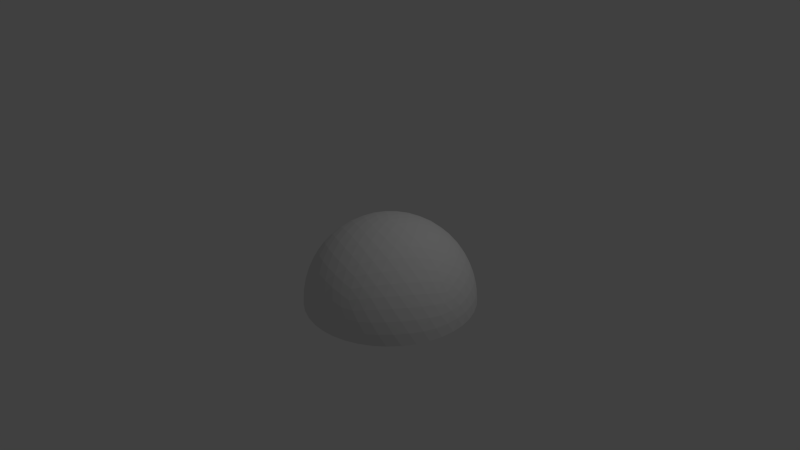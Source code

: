 # Source: Domeblend.blend  (saved by Blender 2.72.0; exported with 4.5.12 LTS)
import bpy
from mathutils import Matrix  # noqa: F401  (used for matrix-valued properties, if any)

bpy.ops.wm.read_factory_settings(use_empty=True)
scene = bpy.context.scene
scene.name = 'Scene'

# ---- collections
col_collection_1 = bpy.data.collections.new('Collection 1'); scene.collection.children.link(col_collection_1)

# ---- world
world_world = bpy.data.worlds.new('World'); scene.world = world_world
world_world.color = (0.05088, 0.05088, 0.05088)
world_world.use_sun_shadow = False
world_world.sun_shadow_jitter_overblur = 0.0
world_world.cycles.sampling_method = 'MANUAL'
world_world.cycles.sample_map_resolution = 256

# ---- cameras
cam_camera = bpy.data.cameras.new('Camera')
cam_camera.clip_end = 100.0
cam_camera.lens = 35.0
cam_camera.sensor_width = 32.0
cam_camera.sensor_height = 18.0
cam_camera.ortho_scale = 7.314
cam_camera.dof.focus_distance = 0.0
cam_camera.dof.aperture_fstop = 128.0

# ---- lights
light_lamp = bpy.data.lights.new('Lamp', 'POINT')
light_lamp.transmission_factor = 0.0
light_lamp.cutoff_distance = 30.0
light_lamp.energy = 100.0
light_lamp.shadow_buffer_clip_start = 1.001
light_lamp.shadow_soft_size = 0.1
light_lamp.shadow_maximum_resolution = 0.006
light_lamp.use_absolute_resolution = True
light_lamp.cycles.use_multiple_importance_sampling = False

# ---- meshes
me_icosphere = bpy.data.meshes.new('Icosphere')
me_icosphere.from_pydata([(0.2764, -0.8506, 0.4472), (-0.7236, -0.5257, 0.4472), (-0.7236, 0.5257, 0.4472), (0.2764, 0.8506, 0.4472), (0.8944, 0.0, 0.4472), (0.0, 0.0, 1.0), (0.9312, -0.07009, 0.3577), (0.9566, -0.1476, 0.2511), (0.9647, -0.229, 0.1299), (0.9511, -0.309, -8.759e-09), (0.9511, 0.309, 8.759e-09), (0.9647, 0.229, 0.1299), (0.9566, 0.1476, 0.2511), (0.9312, 0.07009, 0.3577), (0.2211, -0.9073, 0.3577), (0.1552, -0.9554, 0.2512), (0.08028, -0.9883, 0.1299), (-8.759e-09, -1.0, -8.759e-09), (0.5878, -0.809, 8.759e-09), (0.5159, -0.8467, 0.1299), (0.436, -0.8642, 0.2512), (0.3544, -0.864, 0.3577), (-0.7945, -0.4906, 0.3577), (-0.8607, -0.4429, 0.2512), (-0.9151, -0.3817, 0.1299), (-0.9511, -0.309, -8.759e-09), (-0.5878, -0.809, 8.759e-09), (-0.6458, -0.7523, 0.1299), (-0.6872, -0.6817, 0.2512), (-0.7122, -0.604, 0.3577), (-0.7122, 0.604, 0.3577), (-0.6872, 0.6817, 0.2512), (-0.6458, 0.7523, 0.1299), (-0.5878, 0.809, -8.759e-09), (-0.9511, 0.309, 8.759e-09), (-0.9151, 0.3817, 0.1299), (-0.8607, 0.4429, 0.2512), (-0.7945, 0.4906, 0.3577), (0.3544, 0.864, 0.3577), (0.436, 0.8642, 0.2512), (0.5159, 0.8467, 0.1299), (0.5878, 0.809, -8.759e-09), (8.759e-09, 1.0, 8.759e-09), (0.08028, 0.9883, 0.1299), (0.1552, 0.9554, 0.2512), (0.2211, 0.9073, 0.3577), (0.8716, -0.1134, 0.477), (0.8311, -0.2389, 0.5023), (0.7699, -0.3706, 0.5196), (0.6882, -0.5, 0.5257), (0.5904, -0.6177, 0.5196), (0.484, -0.7166, 0.5023), (0.3772, -0.7939, 0.477), (0.1615, -0.864, 0.477), (0.02964, -0.8642, 0.5023), (-0.1146, -0.8467, 0.5196), (-0.2629, -0.809, 0.5257), (-0.405, -0.7523, 0.5196), (-0.5319, -0.6817, 0.5023), (-0.6385, -0.604, 0.477), (-0.7718, -0.4205, 0.477), (-0.8127, -0.2952, 0.5023), (-0.8407, -0.1527, 0.5196), (-0.8506, 1.752e-08, 0.5257), (-0.8407, 0.1527, 0.5196), (-0.8127, 0.2952, 0.5023), (-0.7718, 0.4205, 0.477), (-0.6385, 0.604, 0.477), (-0.5319, 0.6817, 0.5023), (-0.405, 0.7523, 0.5196), (-0.2629, 0.809, 0.5257), (-0.1146, 0.8467, 0.5196), (0.02964, 0.8642, 0.5023), (0.1615, 0.864, 0.477), (0.3772, 0.7939, 0.477), (0.484, 0.7166, 0.5023), (0.5904, 0.6177, 0.5196), (0.6882, 0.5, 0.5257), (0.7699, 0.3706, 0.5196), (0.8311, 0.2389, 0.5023), (0.8716, 0.1134, 0.477), (0.03685, -0.1134, 0.9929), (0.07761, -0.2389, 0.9679), (0.1204, -0.3706, 0.921), (0.1625, -0.5, 0.8507), (0.2007, -0.6177, 0.7604), (0.2328, -0.7166, 0.6575), (0.2579, -0.7939, 0.5507), (0.8347, 0.0, 0.5507), (0.7534, 0.0, 0.6575), (0.6495, 0.0, 0.7604), (0.5257, 0.0, 0.8507), (0.3897, 0.0, 0.921), (0.2511, 0.0, 0.9679), (0.1192, 0.0, 0.9929), (-0.09647, -0.07009, 0.9929), (-0.2032, -0.1476, 0.9679), (-0.3153, -0.229, 0.921), (-0.4253, -0.309, 0.8507), (-0.5254, -0.3817, 0.7604), (-0.6095, -0.4429, 0.6575), (-0.6753, -0.4906, 0.5507), (-0.09647, 0.07009, 0.9929), (-0.2032, 0.1476, 0.9679), (-0.3153, 0.229, 0.921), (-0.4253, 0.309, 0.8507), (-0.5254, 0.3817, 0.7604), (-0.6095, 0.4429, 0.6575), (-0.6753, 0.4906, 0.5507), (0.03685, 0.1134, 0.9929), (0.07761, 0.2389, 0.9679), (0.1204, 0.3706, 0.921), (0.1625, 0.5, 0.8507), (0.2007, 0.6177, 0.7604), (0.2328, 0.7166, 0.6575), (0.2579, 0.7939, 0.5507), (0.9672, -1.507e-08, 0.2539), (0.988, -0.07819, 0.133), (0.988, 0.07819, 0.133), (0.9871, -0.1604, -4.545e-09), (1.0, -1.567e-08, 4.669e-16), (0.9871, 0.1604, 4.545e-09), (0.2989, -0.9199, 0.2539), (0.2309, -0.9638, 0.133), (0.3797, -0.9155, 0.133), (0.1525, -0.9883, -4.545e-09), (0.309, -0.9511, 1.401e-14), (0.4575, -0.8892, 4.545e-09), (-0.7825, -0.5685, 0.2539), (-0.8453, -0.5175, 0.133), (-0.7534, -0.644, 0.133), (-0.8928, -0.4504, -4.545e-09), (-0.809, -0.5878, 4.016e-14), (-0.7043, -0.7099, 4.545e-09), (-0.7825, 0.5685, 0.2539), (-0.7534, 0.644, 0.133), (-0.8453, 0.5175, 0.133), (-0.7043, 0.7099, -4.545e-09), (-0.809, 0.5878, -3.922e-14), (-0.8928, 0.4504, 4.545e-09), (0.2989, 0.9199, 0.2539), (0.3797, 0.9155, 0.133), (0.2309, 0.9638, 0.133), (0.4575, 0.8892, -4.545e-09), (0.309, 0.9511, -1.307e-14), (0.1525, 0.9883, 4.545e-09), (0.4651, -0.7991, 0.3809), (0.5538, -0.789, 0.2661), (0.5792, -0.7108, 0.3991), (0.6361, -0.7595, 0.1364), (0.6708, -0.6882, 0.2764), (0.6882, -0.5991, 0.4092), (0.7043, -0.7099, -1.095e-06), (0.7499, -0.6466, 0.1401), (0.7766, -0.5643, 0.2801), (0.7824, -0.4694, 0.4092), (0.809, -0.5878, -1.902e-06), (0.8467, -0.5134, 0.1401), (0.8618, -0.4253, 0.2764), (0.855, -0.3312, 0.3991), (0.8928, -0.4504, -2.276e-06), (0.9189, -0.3703, 0.1364), (0.9215, -0.2829, 0.2661), (0.9037, -0.1954, 0.3809), (-0.6163, -0.6893, 0.3809), (-0.5792, -0.7705, 0.2661), (-0.497, -0.7705, 0.3991), (-0.5257, -0.8396, 0.1364), (-0.4472, -0.8506, 0.2764), (-0.3571, -0.8396, 0.4092), (-0.4575, -0.8892, -6.26e-07), (-0.3832, -0.913, 0.1401), (-0.2966, -0.913, 0.2801), (-0.2046, -0.8892, 0.4092), (-0.309, -0.9511, -7.872e-07), (-0.2266, -0.9639, 0.1401), (-0.1382, -0.9511, 0.2764), (-0.05082, -0.9155, 0.3991), (-0.1525, -0.9883, -4.943e-07), (-0.06821, -0.9883, 0.1364), (0.0157, -0.9638, 0.2661), (0.09345, -0.9199, 0.3809), (-0.846, 0.3731, 0.3809), (-0.9118, 0.3128, 0.2661), (-0.8864, 0.2346, 0.3991), (-0.961, 0.2405, 0.1364), (-0.9472, 0.1625, 0.2764), (-0.9089, 0.08018, 0.4092), (-0.9871, 0.1604, 1.095e-07), (-0.9867, 0.08232, 0.1401), (-0.96, -8.034e-08, 0.2801), (-0.9089, -0.08018, 0.4092), (-1.0, -3.608e-07, 6.396e-07), (-0.9867, -0.08232, 0.1401), (-0.9472, -0.1625, 0.2764), (-0.8864, -0.2346, 0.3991), (-0.9871, -0.1604, 1.457e-06), (-0.961, -0.2405, 0.1364), (-0.9118, -0.3128, 0.2661), (-0.846, -0.3731, 0.3809), (0.09345, 0.9199, 0.3809), (0.0157, 0.9638, 0.2661), (-0.05082, 0.9155, 0.3991), (-0.0682, 0.9883, 0.1364), (-0.1382, 0.9511, 0.2764), (-0.2046, 0.8892, 0.4092), (-0.1525, 0.9883, -3.443e-07), (-0.2266, 0.9639, 0.1401), (-0.2966, 0.913, 0.2801), (-0.3571, 0.8396, 0.4092), (-0.309, 0.9511, -4.92e-07), (-0.3832, 0.913, 0.1401), (-0.4472, 0.8506, 0.2764), (-0.497, 0.7705, 0.3991), (-0.4575, 0.8892, -3.835e-07), (-0.5257, 0.8396, 0.1364), (-0.5792, 0.7705, 0.2661), (-0.6163, 0.6893, 0.3809), (0.9037, 0.1954, 0.3809), (0.9215, 0.2829, 0.2661), (0.855, 0.3312, 0.3991), (0.9189, 0.3703, 0.1364), (0.8618, 0.4253, 0.2764), (0.7824, 0.4694, 0.4092), (0.8928, 0.4504, -3.13e-08), (0.8467, 0.5134, 0.1401), (0.7766, 0.5643, 0.2801), (0.6882, 0.5991, 0.4092), (0.809, 0.5878, 0.0), (0.7499, 0.6466, 0.1401), (0.6708, 0.6882, 0.2764), (0.5792, 0.7108, 0.3991), (0.7043, 0.7099, 5.114e-08), (0.6361, 0.7595, 0.1364), (0.5538, 0.789, 0.2661), (0.4651, 0.7991, 0.3809), (0.1662, -0.1207, 0.9787), (0.2152, -0.253, 0.9432), (0.3072, -0.1265, 0.9432), (0.2629, -0.3892, 0.8829), (0.3618, -0.2629, 0.8944), (0.4514, -0.1297, 0.8829), (0.305, -0.5189, 0.7986), (0.41, -0.3996, 0.8199), (0.5067, -0.2664, 0.8199), (0.5878, -0.1297, 0.7985), (0.3386, -0.6326, 0.6966), (0.4472, -0.5257, 0.7236), (0.55, -0.3996, 0.7334), (0.6382, -0.2629, 0.7236), (0.7063, -0.1265, 0.6966), (0.3624, -0.7245, 0.5863), (0.4716, -0.6326, 0.6143), (0.5778, -0.5189, 0.6299), (0.6721, -0.3892, 0.6299), (0.7474, -0.253, 0.6143), (0.801, -0.1208, 0.5863), (-0.06348, -0.1954, 0.9787), (-0.1741, -0.2829, 0.9432), (-0.02541, -0.3312, 0.9432), (-0.2889, -0.3703, 0.8829), (-0.1382, -0.4253, 0.8944), (0.0161, -0.4694, 0.8829), (-0.3993, -0.4504, 0.7986), (-0.2534, -0.5134, 0.8199), (-0.09678, -0.5642, 0.8199), (0.05825, -0.5991, 0.7986), (-0.497, -0.5175, 0.6966), (-0.3618, -0.5878, 0.7236), (-0.2101, -0.6466, 0.7334), (-0.05279, -0.6882, 0.7236), (0.09791, -0.7108, 0.6966), (-0.5771, -0.5685, 0.5863), (-0.4559, -0.644, 0.6143), (-0.315, -0.7099, 0.6299), (-0.1625, -0.7595, 0.6299), (-0.009708, -0.789, 0.6143), (0.1327, -0.7991, 0.5863), (-0.2054, 0.0, 0.9787), (-0.3229, 0.07819, 0.9432), (-0.3229, -0.07819, 0.9432), (-0.4414, 0.1604, 0.8829), (-0.4472, -1.567e-08, 0.8944), (-0.4414, -0.1604, 0.8829), (-0.5518, 0.2405, 0.7986), (-0.5665, 0.08232, 0.8199), (-0.5665, -0.08232, 0.8199), (-0.5518, -0.2405, 0.7986), (-0.6457, 0.3128, 0.6966), (-0.6708, 0.1625, 0.7236), (-0.6798, -1.662e-08, 0.7334), (-0.6708, -0.1625, 0.7236), (-0.6457, -0.3128, 0.6966), (-0.719, 0.3731, 0.5863), (-0.7534, 0.2346, 0.6143), (-0.7725, 0.08018, 0.6299), (-0.7725, -0.08018, 0.6299), (-0.7534, -0.2346, 0.6143), (-0.719, -0.3731, 0.5863), (-0.06348, 0.1954, 0.9787), (-0.02541, 0.3312, 0.9432), (-0.1741, 0.2829, 0.9432), (0.0161, 0.4694, 0.8829), (-0.1382, 0.4253, 0.8944), (-0.2889, 0.3703, 0.8829), (0.05825, 0.5991, 0.7986), (-0.09678, 0.5642, 0.8199), (-0.2534, 0.5134, 0.8199), (-0.3993, 0.4504, 0.7986), (0.09791, 0.7108, 0.6966), (-0.05279, 0.6882, 0.7236), (-0.2101, 0.6466, 0.7334), (-0.3618, 0.5878, 0.7236), (-0.497, 0.5175, 0.6966), (0.1327, 0.7991, 0.5863), (-0.009708, 0.789, 0.6143), (-0.1625, 0.7595, 0.6299), (-0.315, 0.7099, 0.6299), (-0.4559, 0.644, 0.6143), (-0.5771, 0.5685, 0.5863), (0.1662, 0.1207, 0.9787), (0.3072, 0.1265, 0.9432), (0.2152, 0.253, 0.9432), (0.4514, 0.1297, 0.8829), (0.3618, 0.2629, 0.8944), (0.2629, 0.3892, 0.8829), (0.5878, 0.1297, 0.7985), (0.5067, 0.2664, 0.8199), (0.41, 0.3996, 0.8199), (0.305, 0.5189, 0.7986), (0.7063, 0.1265, 0.6966), (0.6382, 0.2629, 0.7236), (0.55, 0.3996, 0.7334), (0.4472, 0.5257, 0.7236), (0.3386, 0.6326, 0.6966), (0.801, 0.1208, 0.5863), (0.7474, 0.253, 0.6143), (0.6721, 0.3892, 0.6299), (0.5778, 0.5189, 0.6299), (0.4716, 0.6326, 0.6143), (0.3624, 0.7245, 0.5863), (0.2695, -0.8294, 0.436), (-0.7055, -0.5126, 0.436), (-0.7055, 0.5126, 0.436), (0.2695, 0.8294, 0.436), (0.8721, 0.0, 0.436), (0.0, 0.0, 0.975), (0.9079, -0.0683, 0.3488), (0.9327, -0.1439, 0.2449), (0.9406, -0.2233, 0.1267), (0.9273, -0.3013, -0.001473), (0.9273, 0.3013, -0.001473), (0.9406, 0.2233, 0.1267), (0.9327, 0.1439, 0.2449), (0.9079, 0.0683, 0.3488), (0.2156, -0.8846, 0.3489), (0.1514, -0.9315, 0.2449), (0.07828, -0.9636, 0.1267), (2.135e-05, -0.975, -0.001473), (0.5731, -0.7888, -0.001473), (0.503, -0.8256, 0.1267), (0.4251, -0.8426, 0.2449), (0.3455, -0.8424, 0.3489), (-0.7746, -0.4784, 0.3489), (-0.8392, -0.4318, 0.2449), (-0.8922, -0.3722, 0.1267), (-0.9273, -0.3013, -0.001473), (-0.5731, -0.7888, -0.001473), (-0.6297, -0.7335, 0.1267), (-0.67, -0.6646, 0.2449), (-0.6944, -0.5889, 0.3489), (-0.6944, 0.5889, 0.3489), (-0.67, 0.6646, 0.2449), (-0.6297, 0.7335, 0.1267), (-0.5731, 0.7888, -0.001473), (-0.9273, 0.3013, -0.001473), (-0.8922, 0.3722, 0.1267), (-0.8392, 0.4318, 0.2449), (-0.7746, 0.4784, 0.3489), (0.3455, 0.8424, 0.3489), (0.4251, 0.8426, 0.2449), (0.503, 0.8256, 0.1267), (0.5731, 0.7888, -0.001473), (2.137e-05, 0.975, -0.001473), (0.07828, 0.9636, 0.1267), (0.1514, 0.9315, 0.2449), (0.2156, 0.8846, 0.3489), (0.8498, -0.1105, 0.465), (0.8103, -0.2328, 0.4897), (0.7506, -0.3613, 0.5066), (0.671, -0.4875, 0.5126), (0.5756, -0.6022, 0.5066), (0.4718, -0.6987, 0.4897), (0.3677, -0.7741, 0.465), (0.1575, -0.8423, 0.465), (0.02895, -0.8426, 0.4897), (-0.1117, -0.8255, 0.5066), (-0.2563, -0.7888, 0.5126), (-0.3949, -0.7335, 0.5066), (-0.5187, -0.6646, 0.4897), (-0.6225, -0.5889, 0.465), (-0.7525, -0.4101, 0.465), (-0.7924, -0.2879, 0.4897), (-0.8197, -0.1489, 0.5066), (-0.8294, 1.752e-08, 0.5126), (-0.8197, 0.1489, 0.5066), (-0.7924, 0.2879, 0.4897), (-0.7525, 0.4101, 0.465), (-0.6225, 0.5889, 0.465), (-0.5187, 0.6646, 0.4897), (-0.3949, 0.7335, 0.5066), (-0.2563, 0.7888, 0.5126), (-0.1117, 0.8255, 0.5066), (0.02895, 0.8426, 0.4897), (0.1575, 0.8423, 0.465), (0.3677, 0.7741, 0.465), (0.4718, 0.6987, 0.4897), (0.5756, 0.6022, 0.5066), (0.671, 0.4875, 0.5126), (0.7506, 0.3613, 0.5066), (0.8103, 0.2328, 0.4897), (0.8498, 0.1105, 0.465), (0.03591, -0.1105, 0.9681), (0.07565, -0.2328, 0.9438), (0.1174, -0.3613, 0.8979), (0.1584, -0.4875, 0.8294), (0.1957, -0.6022, 0.7414), (0.227, -0.6987, 0.641), (0.2515, -0.7741, 0.5369), (0.8139, 0.0, 0.5369), (0.7346, 0.0, 0.641), (0.6332, 0.0, 0.7414), (0.5126, 0.0, 0.8294), (0.3799, 0.0, 0.8979), (0.2448, 0.0, 0.9438), (0.1162, 0.0, 0.9681), (-0.094, -0.0683, 0.9681), (-0.1981, -0.1439, 0.9438), (-0.3073, -0.2233, 0.8979), (-0.4147, -0.3013, 0.8294), (-0.5123, -0.3722, 0.7414), (-0.5943, -0.4318, 0.641), (-0.6584, -0.4784, 0.5369), (-0.094, 0.0683, 0.9681), (-0.1981, 0.1439, 0.9438), (-0.3073, 0.2233, 0.8979), (-0.4147, 0.3013, 0.8294), (-0.5123, 0.3722, 0.7414), (-0.5943, 0.4318, 0.641), (-0.6584, 0.4784, 0.5369), (0.03591, 0.1105, 0.9681), (0.07565, 0.2328, 0.9438), (0.1174, 0.3613, 0.8979), (0.1584, 0.4875, 0.8294), (0.1957, 0.6022, 0.7414), (0.227, 0.6987, 0.641), (0.2515, 0.7741, 0.5369), (0.943, -1.507e-08, 0.2477), (0.9633, -0.07626, 0.1298), (0.9633, 0.07626, 0.1298), (0.9624, -0.1564, -0.001447), (0.975, -1.567e-08, -0.001463), (0.9624, 0.1564, -0.001447), (0.2914, -0.8969, 0.2477), (0.2252, -0.9397, 0.1298), (0.3702, -0.8926, 0.1298), (0.1487, -0.9636, -0.001447), (0.3013, -0.9273, -0.001463), (0.4462, -0.867, -0.001447), (-0.7629, -0.5543, 0.2477), (-0.8242, -0.5045, 0.1298), (-0.7345, -0.6279, 0.1298), (-0.8705, -0.4392, -0.001447), (-0.7888, -0.5731, -0.001463), (-0.6867, -0.6922, -0.001447), (-0.7629, 0.5543, 0.2477), (-0.7345, 0.6279, 0.1298), (-0.8242, 0.5045, 0.1298), (-0.6867, 0.6922, -0.001447), (-0.7888, 0.5731, -0.001463), (-0.8705, 0.4392, -0.001447), (0.2914, 0.8969, 0.2477), (0.3702, 0.8926, 0.1298), (0.2252, 0.9397, 0.1298), (0.4462, 0.867, -0.001447), (0.3013, 0.9273, -0.001463), (0.1487, 0.9636, -0.001447), (0.4534, -0.7792, 0.3714), (0.5399, -0.7693, 0.2594), (0.5647, -0.693, 0.3892), (0.6201, -0.7405, 0.133), (0.654, -0.671, 0.2695), (0.6709, -0.5841, 0.3991), (0.6867, -0.6922, -0.001564), (0.7311, -0.6304, 0.1365), (0.7572, -0.5501, 0.2731), (0.7629, -0.4576, 0.3991), (0.7888, -0.5731, -0.001585), (0.8255, -0.5005, 0.1365), (0.8403, -0.4146, 0.2695), (0.8336, -0.3229, 0.3892), (0.8705, -0.4392, -0.001565), (0.8959, -0.3609, 0.133), (0.8985, -0.2757, 0.2594), (0.8812, -0.1904, 0.3714), (-0.601, -0.672, 0.3714), (-0.5648, -0.7512, 0.2594), (-0.4846, -0.7512, 0.3892), (-0.5127, -0.8186, 0.133), (-0.4361, -0.8294, 0.2695), (-0.3482, -0.8186, 0.3991), (-0.4462, -0.867, -0.001563), (-0.3737, -0.8901, 0.1365), (-0.2892, -0.8901, 0.2731), (-0.1995, -0.8669, 0.3991), (-0.3013, -0.9273, -0.001584), (-0.2209, -0.9398, 0.1365), (-0.1347, -0.9273, 0.2695), (-0.04947, -0.8926, 0.3892), (-0.1487, -0.9637, -0.001563), (-0.06643, -0.9636, 0.133), (0.0154, -0.9397, 0.2594), (0.09122, -0.8969, 0.3714), (-0.8248, 0.3639, 0.3714), (-0.889, 0.305, 0.2594), (-0.8642, 0.2288, 0.3892), (-0.937, 0.2346, 0.133), (-0.9235, 0.1584, 0.2695), (-0.8861, 0.0782, 0.3991), (-0.9624, 0.1564, -0.001562), (-0.962, 0.08029, 0.1365), (-0.936, -8.034e-08, 0.2731), (-0.8861, -0.0782, 0.3991), (-0.9751, -3.608e-07, -0.001583), (-0.962, -0.08029, 0.1365), (-0.9235, -0.1584, 0.2695), (-0.8642, -0.2288, 0.3892), (-0.9624, -0.1564, -0.001561), (-0.937, -0.2346, 0.133), (-0.889, -0.305, 0.2594), (-0.8248, -0.3639, 0.3714), (0.09122, 0.8969, 0.3714), (0.0154, 0.9397, 0.2594), (-0.04947, 0.8926, 0.3892), (-0.06643, 0.9636, 0.133), (-0.1347, 0.9273, 0.2695), (-0.1995, 0.8669, 0.3991), (-0.1487, 0.9637, -0.001563), (-0.2209, 0.9398, 0.1365), (-0.2892, 0.8901, 0.2731), (-0.3482, 0.8186, 0.3991), (-0.3013, 0.9273, -0.001584), (-0.3737, 0.8901, 0.1365), (-0.4361, 0.8294, 0.2695), (-0.4846, 0.7512, 0.3892), (-0.4462, 0.867, -0.001563), (-0.5127, 0.8186, 0.133), (-0.5648, 0.7512, 0.2594), (-0.601, 0.672, 0.3714), (0.8812, 0.1904, 0.3714), (0.8985, 0.2757, 0.2594), (0.8336, 0.3229, 0.3892), (0.8959, 0.3609, 0.133), (0.8403, 0.4146, 0.2695), (0.7629, 0.4576, 0.3991), (0.8705, 0.4392, -0.001563), (0.8255, 0.5005, 0.1365), (0.7572, 0.5501, 0.2731), (0.6709, 0.5841, 0.3991), (0.7888, 0.5731, -0.001583), (0.7311, 0.6304, 0.1365), (0.654, 0.671, 0.2695), (0.5647, 0.693, 0.3892), (0.6867, 0.6922, -0.001562), (0.6201, 0.7405, 0.133), (0.5399, 0.7693, 0.2594), (0.4534, 0.7792, 0.3714), (0.162, -0.1177, 0.9542), (0.2098, -0.2467, 0.9197), (0.2994, -0.1233, 0.9197), (0.2562, -0.3795, 0.8608), (0.3527, -0.2563, 0.8721), (0.4401, -0.1264, 0.8608), (0.2973, -0.506, 0.7786), (0.3997, -0.3896, 0.7994), (0.4941, -0.2597, 0.7994), (0.5731, -0.1264, 0.7786), (0.3301, -0.6168, 0.6791), (0.436, -0.5126, 0.7055), (0.5363, -0.3896, 0.715), (0.6223, -0.2563, 0.7055), (0.6887, -0.1233, 0.6791), (0.3533, -0.7065, 0.5716), (0.4598, -0.6168, 0.5989), (0.5634, -0.506, 0.6141), (0.6553, -0.3795, 0.6141), (0.7287, -0.2467, 0.5989), (0.7811, -0.1177, 0.5716), (-0.06186, -0.1904, 0.9542), (-0.1698, -0.2757, 0.9197), (-0.02473, -0.3229, 0.9197), (-0.2817, -0.3609, 0.8608), (-0.1347, -0.4146, 0.8721), (0.01576, -0.4576, 0.8608), (-0.3894, -0.4391, 0.7786), (-0.2471, -0.5005, 0.7994), (-0.09433, -0.5501, 0.7994), (0.05687, -0.5841, 0.7786), (-0.4847, -0.5045, 0.6791), (-0.3528, -0.5731, 0.7055), (-0.2048, -0.6304, 0.715), (-0.05143, -0.671, 0.7055), (0.09555, -0.693, 0.6791), (-0.5627, -0.5543, 0.5716), (-0.4446, -0.6279, 0.5989), (-0.3071, -0.6922, 0.6141), (-0.1584, -0.7405, 0.6141), (-0.009414, -0.7693, 0.5989), (0.1294, -0.7792, 0.5716), (-0.2002, 0.0, 0.9542), (-0.3147, 0.07626, 0.9197), (-0.3147, -0.07626, 0.9197), (-0.4303, 0.1564, 0.8608), (-0.436, -1.567e-08, 0.8721), (-0.4303, -0.1564, 0.8608), (-0.538, 0.2346, 0.7786), (-0.5524, 0.08029, 0.7994), (-0.5524, -0.08029, 0.7994), (-0.538, -0.2346, 0.7786), (-0.6296, 0.305, 0.6791), (-0.6541, 0.1584, 0.7055), (-0.6629, -1.662e-08, 0.715), (-0.6541, -0.1584, 0.7055), (-0.6296, -0.305, 0.6791), (-0.7011, 0.3639, 0.5716), (-0.7346, 0.2288, 0.5989), (-0.7532, 0.0782, 0.6141), (-0.7532, -0.0782, 0.6141), (-0.7346, -0.2288, 0.5989), (-0.7011, -0.3639, 0.5716), (-0.06186, 0.1904, 0.9542), (-0.02473, 0.3229, 0.9197), (-0.1698, 0.2757, 0.9197), (0.01576, 0.4576, 0.8608), (-0.1347, 0.4146, 0.8721), (-0.2817, 0.3609, 0.8608), (0.05687, 0.5841, 0.7786), (-0.09433, 0.5501, 0.7994), (-0.2471, 0.5005, 0.7994), (-0.3894, 0.4391, 0.7786), (0.09555, 0.693, 0.6791), (-0.05143, 0.671, 0.7055), (-0.2048, 0.6304, 0.715), (-0.3528, 0.5731, 0.7055), (-0.4847, 0.5045, 0.6791), (0.1294, 0.7792, 0.5716), (-0.009414, 0.7693, 0.5989), (-0.1584, 0.7405, 0.6141), (-0.3071, 0.6922, 0.6141), (-0.4446, 0.6279, 0.5989), (-0.5627, 0.5543, 0.5716), (0.162, 0.1177, 0.9542), (0.2994, 0.1233, 0.9197), (0.2098, 0.2467, 0.9197), (0.4401, 0.1264, 0.8608), (0.3527, 0.2563, 0.8721), (0.2562, 0.3795, 0.8608), (0.5731, 0.1264, 0.7786), (0.4941, 0.2597, 0.7994), (0.3997, 0.3896, 0.7994), (0.2973, 0.506, 0.7786), (0.6887, 0.1233, 0.6791), (0.6223, 0.2563, 0.7055), (0.5363, 0.3896, 0.715), (0.436, 0.5126, 0.7055), (0.3301, 0.6168, 0.6791), (0.7811, 0.1177, 0.5716), (0.7287, 0.2467, 0.5989), (0.6553, 0.3795, 0.6141), (0.5634, 0.506, 0.6141), (0.4598, 0.6169, 0.5989), (0.3533, 0.7065, 0.5716)], [], [(0, 52, 87), (1, 59, 101), (2, 66, 108), (3, 73, 115), (4, 80, 88), (6, 13, 4), (7, 116, 6), (8, 117, 7), (9, 119, 8), (6, 116, 13), (116, 12, 13), (7, 117, 116), (117, 118, 116), (116, 118, 12), (118, 11, 12), (8, 119, 117), (119, 120, 117), (117, 120, 118), (120, 121, 118), (118, 121, 11), (121, 10, 11), (14, 21, 0), (15, 122, 14), (16, 123, 15), (17, 125, 16), (14, 122, 21), (122, 20, 21), (15, 123, 122), (123, 124, 122), (122, 124, 20), (124, 19, 20), (16, 125, 123), (125, 126, 123), (123, 126, 124), (126, 127, 124), (124, 127, 19), (127, 18, 19), (22, 29, 1), (23, 128, 22), (24, 129, 23), (25, 131, 24), (22, 128, 29), (128, 28, 29), (23, 129, 128), (129, 130, 128), (128, 130, 28), (130, 27, 28), (24, 131, 129), (131, 132, 129), (129, 132, 130), (132, 133, 130), (130, 133, 27), (133, 26, 27), (30, 37, 2), (31, 134, 30), (32, 135, 31), (33, 137, 32), (30, 134, 37), (134, 36, 37), (31, 135, 134), (135, 136, 134), (134, 136, 36), (136, 35, 36), (32, 137, 135), (137, 138, 135), (135, 138, 136), (138, 139, 136), (136, 139, 35), (139, 34, 35), (38, 45, 3), (39, 140, 38), (40, 141, 39), (41, 143, 40), (38, 140, 45), (140, 44, 45), (39, 141, 140), (141, 142, 140), (140, 142, 44), (142, 43, 44), (40, 143, 141), (143, 144, 141), (141, 144, 142), (144, 145, 142), (142, 145, 43), (145, 42, 43), (21, 52, 0), (20, 146, 21), (19, 147, 20), (18, 149, 19), (21, 146, 52), (146, 51, 52), (20, 147, 146), (147, 148, 146), (146, 148, 51), (148, 50, 51), (19, 149, 147), (149, 150, 147), (147, 150, 148), (150, 151, 148), (148, 151, 50), (151, 49, 50), (18, 152, 149), (152, 153, 149), (149, 153, 150), (153, 154, 150), (150, 154, 151), (154, 155, 151), (151, 155, 49), (155, 48, 49), (152, 156, 153), (156, 157, 153), (153, 157, 154), (157, 158, 154), (154, 158, 155), (158, 159, 155), (155, 159, 48), (159, 47, 48), (156, 160, 157), (160, 161, 157), (157, 161, 158), (161, 162, 158), (158, 162, 159), (162, 163, 159), (159, 163, 47), (163, 46, 47), (160, 9, 161), (9, 8, 161), (161, 8, 162), (8, 7, 162), (162, 7, 163), (7, 6, 163), (163, 6, 46), (6, 4, 46), (29, 59, 1), (28, 164, 29), (27, 165, 28), (26, 167, 27), (29, 164, 59), (164, 58, 59), (28, 165, 164), (165, 166, 164), (164, 166, 58), (166, 57, 58), (27, 167, 165), (167, 168, 165), (165, 168, 166), (168, 169, 166), (166, 169, 57), (169, 56, 57), (26, 170, 167), (170, 171, 167), (167, 171, 168), (171, 172, 168), (168, 172, 169), (172, 173, 169), (169, 173, 56), (173, 55, 56), (170, 174, 171), (174, 175, 171), (171, 175, 172), (175, 176, 172), (172, 176, 173), (176, 177, 173), (173, 177, 55), (177, 54, 55), (174, 178, 175), (178, 179, 175), (175, 179, 176), (179, 180, 176), (176, 180, 177), (180, 181, 177), (177, 181, 54), (181, 53, 54), (178, 17, 179), (17, 16, 179), (179, 16, 180), (16, 15, 180), (180, 15, 181), (15, 14, 181), (181, 14, 53), (14, 0, 53), (37, 66, 2), (36, 182, 37), (35, 183, 36), (34, 185, 35), (37, 182, 66), (182, 65, 66), (36, 183, 182), (183, 184, 182), (182, 184, 65), (184, 64, 65), (35, 185, 183), (185, 186, 183), (183, 186, 184), (186, 187, 184), (184, 187, 64), (187, 63, 64), (34, 188, 185), (188, 189, 185), (185, 189, 186), (189, 190, 186), (186, 190, 187), (190, 191, 187), (187, 191, 63), (191, 62, 63), (188, 192, 189), (192, 193, 189), (189, 193, 190), (193, 194, 190), (190, 194, 191), (194, 195, 191), (191, 195, 62), (195, 61, 62), (192, 196, 193), (196, 197, 193), (193, 197, 194), (197, 198, 194), (194, 198, 195), (198, 199, 195), (195, 199, 61), (199, 60, 61), (196, 25, 197), (25, 24, 197), (197, 24, 198), (24, 23, 198), (198, 23, 199), (23, 22, 199), (199, 22, 60), (22, 1, 60), (45, 73, 3), (44, 200, 45), (43, 201, 44), (42, 203, 43), (45, 200, 73), (200, 72, 73), (44, 201, 200), (201, 202, 200), (200, 202, 72), (202, 71, 72), (43, 203, 201), (203, 204, 201), (201, 204, 202), (204, 205, 202), (202, 205, 71), (205, 70, 71), (42, 206, 203), (206, 207, 203), (203, 207, 204), (207, 208, 204), (204, 208, 205), (208, 209, 205), (205, 209, 70), (209, 69, 70), (206, 210, 207), (210, 211, 207), (207, 211, 208), (211, 212, 208), (208, 212, 209), (212, 213, 209), (209, 213, 69), (213, 68, 69), (210, 214, 211), (214, 215, 211), (211, 215, 212), (215, 216, 212), (212, 216, 213), (216, 217, 213), (213, 217, 68), (217, 67, 68), (214, 33, 215), (33, 32, 215), (215, 32, 216), (32, 31, 216), (216, 31, 217), (31, 30, 217), (217, 30, 67), (30, 2, 67), (13, 80, 4), (12, 218, 13), (11, 219, 12), (10, 221, 11), (13, 218, 80), (218, 79, 80), (12, 219, 218), (219, 220, 218), (218, 220, 79), (220, 78, 79), (11, 221, 219), (221, 222, 219), (219, 222, 220), (222, 223, 220), (220, 223, 78), (223, 77, 78), (10, 224, 221), (224, 225, 221), (221, 225, 222), (225, 226, 222), (222, 226, 223), (226, 227, 223), (223, 227, 77), (227, 76, 77), (224, 228, 225), (228, 229, 225), (225, 229, 226), (229, 230, 226), (226, 230, 227), (230, 231, 227), (227, 231, 76), (231, 75, 76), (228, 232, 229), (232, 233, 229), (229, 233, 230), (233, 234, 230), (230, 234, 231), (234, 235, 231), (231, 235, 75), (235, 74, 75), (232, 41, 233), (41, 40, 233), (233, 40, 234), (40, 39, 234), (234, 39, 235), (39, 38, 235), (235, 38, 74), (38, 3, 74), (81, 94, 5), (82, 236, 81), (83, 237, 82), (84, 239, 83), (85, 242, 84), (86, 246, 85), (87, 251, 86), (81, 236, 94), (236, 93, 94), (82, 237, 236), (237, 238, 236), (236, 238, 93), (238, 92, 93), (83, 239, 237), (239, 240, 237), (237, 240, 238), (240, 241, 238), (238, 241, 92), (241, 91, 92), (84, 242, 239), (242, 243, 239), (239, 243, 240), (243, 244, 240), (240, 244, 241), (244, 245, 241), (241, 245, 91), (245, 90, 91), (85, 246, 242), (246, 247, 242), (242, 247, 243), (247, 248, 243), (243, 248, 244), (248, 249, 244), (244, 249, 245), (249, 250, 245), (245, 250, 90), (250, 89, 90), (86, 251, 246), (251, 252, 246), (246, 252, 247), (252, 253, 247), (247, 253, 248), (253, 254, 248), (248, 254, 249), (254, 255, 249), (249, 255, 250), (255, 256, 250), (250, 256, 89), (256, 88, 89), (87, 52, 251), (52, 51, 251), (251, 51, 252), (51, 50, 252), (252, 50, 253), (50, 49, 253), (253, 49, 254), (49, 48, 254), (254, 48, 255), (48, 47, 255), (255, 47, 256), (47, 46, 256), (256, 46, 88), (46, 4, 88), (95, 81, 5), (96, 257, 95), (97, 258, 96), (98, 260, 97), (99, 263, 98), (100, 267, 99), (101, 272, 100), (95, 257, 81), (257, 82, 81), (96, 258, 257), (258, 259, 257), (257, 259, 82), (259, 83, 82), (97, 260, 258), (260, 261, 258), (258, 261, 259), (261, 262, 259), (259, 262, 83), (262, 84, 83), (98, 263, 260), (263, 264, 260), (260, 264, 261), (264, 265, 261), (261, 265, 262), (265, 266, 262), (262, 266, 84), (266, 85, 84), (99, 267, 263), (267, 268, 263), (263, 268, 264), (268, 269, 264), (264, 269, 265), (269, 270, 265), (265, 270, 266), (270, 271, 266), (266, 271, 85), (271, 86, 85), (100, 272, 267), (272, 273, 267), (267, 273, 268), (273, 274, 268), (268, 274, 269), (274, 275, 269), (269, 275, 270), (275, 276, 270), (270, 276, 271), (276, 277, 271), (271, 277, 86), (277, 87, 86), (101, 59, 272), (59, 58, 272), (272, 58, 273), (58, 57, 273), (273, 57, 274), (57, 56, 274), (274, 56, 275), (56, 55, 275), (275, 55, 276), (55, 54, 276), (276, 54, 277), (54, 53, 277), (277, 53, 87), (53, 0, 87), (102, 95, 5), (103, 278, 102), (104, 279, 103), (105, 281, 104), (106, 284, 105), (107, 288, 106), (108, 293, 107), (102, 278, 95), (278, 96, 95), (103, 279, 278), (279, 280, 278), (278, 280, 96), (280, 97, 96), (104, 281, 279), (281, 282, 279), (279, 282, 280), (282, 283, 280), (280, 283, 97), (283, 98, 97), (105, 284, 281), (284, 285, 281), (281, 285, 282), (285, 286, 282), (282, 286, 283), (286, 287, 283), (283, 287, 98), (287, 99, 98), (106, 288, 284), (288, 289, 284), (284, 289, 285), (289, 290, 285), (285, 290, 286), (290, 291, 286), (286, 291, 287), (291, 292, 287), (287, 292, 99), (292, 100, 99), (107, 293, 288), (293, 294, 288), (288, 294, 289), (294, 295, 289), (289, 295, 290), (295, 296, 290), (290, 296, 291), (296, 297, 291), (291, 297, 292), (297, 298, 292), (292, 298, 100), (298, 101, 100), (108, 66, 293), (66, 65, 293), (293, 65, 294), (65, 64, 294), (294, 64, 295), (64, 63, 295), (295, 63, 296), (63, 62, 296), (296, 62, 297), (62, 61, 297), (297, 61, 298), (61, 60, 298), (298, 60, 101), (60, 1, 101), (109, 102, 5), (110, 299, 109), (111, 300, 110), (112, 302, 111), (113, 305, 112), (114, 309, 113), (115, 314, 114), (109, 299, 102), (299, 103, 102), (110, 300, 299), (300, 301, 299), (299, 301, 103), (301, 104, 103), (111, 302, 300), (302, 303, 300), (300, 303, 301), (303, 304, 301), (301, 304, 104), (304, 105, 104), (112, 305, 302), (305, 306, 302), (302, 306, 303), (306, 307, 303), (303, 307, 304), (307, 308, 304), (304, 308, 105), (308, 106, 105), (113, 309, 305), (309, 310, 305), (305, 310, 306), (310, 311, 306), (306, 311, 307), (311, 312, 307), (307, 312, 308), (312, 313, 308), (308, 313, 106), (313, 107, 106), (114, 314, 309), (314, 315, 309), (309, 315, 310), (315, 316, 310), (310, 316, 311), (316, 317, 311), (311, 317, 312), (317, 318, 312), (312, 318, 313), (318, 319, 313), (313, 319, 107), (319, 108, 107), (115, 73, 314), (73, 72, 314), (314, 72, 315), (72, 71, 315), (315, 71, 316), (71, 70, 316), (316, 70, 317), (70, 69, 317), (317, 69, 318), (69, 68, 318), (318, 68, 319), (68, 67, 319), (319, 67, 108), (67, 2, 108), (94, 109, 5), (93, 320, 94), (92, 321, 93), (91, 323, 92), (90, 326, 91), (89, 330, 90), (88, 335, 89), (94, 320, 109), (320, 110, 109), (93, 321, 320), (321, 322, 320), (320, 322, 110), (322, 111, 110), (92, 323, 321), (323, 324, 321), (321, 324, 322), (324, 325, 322), (322, 325, 111), (325, 112, 111), (91, 326, 323), (326, 327, 323), (323, 327, 324), (327, 328, 324), (324, 328, 325), (328, 329, 325), (325, 329, 112), (329, 113, 112), (90, 330, 326), (330, 331, 326), (326, 331, 327), (331, 332, 327), (327, 332, 328), (332, 333, 328), (328, 333, 329), (333, 334, 329), (329, 334, 113), (334, 114, 113), (89, 335, 330), (335, 336, 330), (330, 336, 331), (336, 337, 331), (331, 337, 332), (337, 338, 332), (332, 338, 333), (338, 339, 333), (333, 339, 334), (339, 340, 334), (334, 340, 114), (340, 115, 114), (88, 80, 335), (80, 79, 335), (335, 79, 336), (79, 78, 336), (336, 78, 337), (78, 77, 337), (337, 77, 338), (77, 76, 338), (338, 76, 339), (76, 75, 339), (339, 75, 340), (75, 74, 340), (340, 74, 115), (74, 3, 115), (428, 393, 341), (442, 400, 342), (449, 407, 343), (456, 414, 344), (429, 421, 345), (345, 354, 347), (347, 457, 348), (348, 458, 349), (349, 460, 350), (354, 457, 347), (354, 353, 457), (457, 458, 348), (457, 459, 458), (353, 459, 457), (353, 352, 459), (458, 460, 349), (458, 461, 460), (459, 461, 458), (459, 462, 461), (352, 462, 459), (352, 351, 462), (341, 362, 355), (355, 463, 356), (356, 464, 357), (357, 466, 358), (362, 463, 355), (362, 361, 463), (463, 464, 356), (463, 465, 464), (361, 465, 463), (361, 360, 465), (464, 466, 357), (464, 467, 466), (465, 467, 464), (465, 468, 467), (360, 468, 465), (360, 359, 468), (342, 370, 363), (363, 469, 364), (364, 470, 365), (365, 472, 366), (370, 469, 363), (370, 369, 469), (469, 470, 364), (469, 471, 470), (369, 471, 469), (369, 368, 471), (470, 472, 365), (470, 473, 472), (471, 473, 470), (471, 474, 473), (368, 474, 471), (368, 367, 474), (343, 378, 371), (371, 475, 372), (372, 476, 373), (373, 478, 374), (378, 475, 371), (378, 377, 475), (475, 476, 372), (475, 477, 476), (377, 477, 475), (377, 376, 477), (476, 478, 373), (476, 479, 478), (477, 479, 476), (477, 480, 479), (376, 480, 477), (376, 375, 480), (344, 386, 379), (379, 481, 380), (380, 482, 381), (381, 484, 382), (386, 481, 379), (386, 385, 481), (481, 482, 380), (481, 483, 482), (385, 483, 481), (385, 384, 483), (482, 484, 381), (482, 485, 484), (483, 485, 482), (483, 486, 485), (384, 486, 483), (384, 383, 486), (341, 393, 362), (362, 487, 361), (361, 488, 360), (360, 490, 359), (393, 487, 362), (393, 392, 487), (487, 488, 361), (487, 489, 488), (392, 489, 487), (392, 391, 489), (488, 490, 360), (488, 491, 490), (489, 491, 488), (489, 492, 491), (391, 492, 489), (391, 390, 492), (490, 493, 359), (490, 494, 493), (491, 494, 490), (491, 495, 494), (492, 495, 491), (492, 496, 495), (390, 496, 492), (390, 389, 496), (494, 497, 493), (494, 498, 497), (495, 498, 494), (495, 499, 498), (496, 499, 495), (496, 500, 499), (389, 500, 496), (389, 388, 500), (498, 501, 497), (498, 502, 501), (499, 502, 498), (499, 503, 502), (500, 503, 499), (500, 504, 503), (388, 504, 500), (388, 387, 504), (502, 350, 501), (502, 349, 350), (503, 349, 502), (503, 348, 349), (504, 348, 503), (504, 347, 348), (387, 347, 504), (387, 345, 347), (342, 400, 370), (370, 505, 369), (369, 506, 368), (368, 508, 367), (400, 505, 370), (400, 399, 505), (505, 506, 369), (505, 507, 506), (399, 507, 505), (399, 398, 507), (506, 508, 368), (506, 509, 508), (507, 509, 506), (507, 510, 509), (398, 510, 507), (398, 397, 510), (508, 511, 367), (508, 512, 511), (509, 512, 508), (509, 513, 512), (510, 513, 509), (510, 514, 513), (397, 514, 510), (397, 396, 514), (512, 515, 511), (512, 516, 515), (513, 516, 512), (513, 517, 516), (514, 517, 513), (514, 518, 517), (396, 518, 514), (396, 395, 518), (516, 519, 515), (516, 520, 519), (517, 520, 516), (517, 521, 520), (518, 521, 517), (518, 522, 521), (395, 522, 518), (395, 394, 522), (520, 358, 519), (520, 357, 358), (521, 357, 520), (521, 356, 357), (522, 356, 521), (522, 355, 356), (394, 355, 522), (394, 341, 355), (343, 407, 378), (378, 523, 377), (377, 524, 376), (376, 526, 375), (407, 523, 378), (407, 406, 523), (523, 524, 377), (523, 525, 524), (406, 525, 523), (406, 405, 525), (524, 526, 376), (524, 527, 526), (525, 527, 524), (525, 528, 527), (405, 528, 525), (405, 404, 528), (526, 529, 375), (526, 530, 529), (527, 530, 526), (527, 531, 530), (528, 531, 527), (528, 532, 531), (404, 532, 528), (404, 403, 532), (530, 533, 529), (530, 534, 533), (531, 534, 530), (531, 535, 534), (532, 535, 531), (532, 536, 535), (403, 536, 532), (403, 402, 536), (534, 537, 533), (534, 538, 537), (535, 538, 534), (535, 539, 538), (536, 539, 535), (536, 540, 539), (402, 540, 536), (402, 401, 540), (538, 366, 537), (538, 365, 366), (539, 365, 538), (539, 364, 365), (540, 364, 539), (540, 363, 364), (401, 363, 540), (401, 342, 363), (344, 414, 386), (386, 541, 385), (385, 542, 384), (384, 544, 383), (414, 541, 386), (414, 413, 541), (541, 542, 385), (541, 543, 542), (413, 543, 541), (413, 412, 543), (542, 544, 384), (542, 545, 544), (543, 545, 542), (543, 546, 545), (412, 546, 543), (412, 411, 546), (544, 547, 383), (544, 548, 547), (545, 548, 544), (545, 549, 548), (546, 549, 545), (546, 550, 549), (411, 550, 546), (411, 410, 550), (548, 551, 547), (548, 552, 551), (549, 552, 548), (549, 553, 552), (550, 553, 549), (550, 554, 553), (410, 554, 550), (410, 409, 554), (552, 555, 551), (552, 556, 555), (553, 556, 552), (553, 557, 556), (554, 557, 553), (554, 558, 557), (409, 558, 554), (409, 408, 558), (556, 374, 555), (556, 373, 374), (557, 373, 556), (557, 372, 373), (558, 372, 557), (558, 371, 372), (408, 371, 558), (408, 343, 371), (345, 421, 354), (354, 559, 353), (353, 560, 352), (352, 562, 351), (421, 559, 354), (421, 420, 559), (559, 560, 353), (559, 561, 560), (420, 561, 559), (420, 419, 561), (560, 562, 352), (560, 563, 562), (561, 563, 560), (561, 564, 563), (419, 564, 561), (419, 418, 564), (562, 565, 351), (562, 566, 565), (563, 566, 562), (563, 567, 566), (564, 567, 563), (564, 568, 567), (418, 568, 564), (418, 417, 568), (566, 569, 565), (566, 570, 569), (567, 570, 566), (567, 571, 570), (568, 571, 567), (568, 572, 571), (417, 572, 568), (417, 416, 572), (570, 573, 569), (570, 574, 573), (571, 574, 570), (571, 575, 574), (572, 575, 571), (572, 576, 575), (416, 576, 572), (416, 415, 576), (574, 382, 573), (574, 381, 382), (575, 381, 574), (575, 380, 381), (576, 380, 575), (576, 379, 380), (415, 379, 576), (415, 344, 379), (346, 435, 422), (422, 577, 423), (423, 578, 424), (424, 580, 425), (425, 583, 426), (426, 587, 427), (427, 592, 428), (435, 577, 422), (435, 434, 577), (577, 578, 423), (577, 579, 578), (434, 579, 577), (434, 433, 579), (578, 580, 424), (578, 581, 580), (579, 581, 578), (579, 582, 581), (433, 582, 579), (433, 432, 582), (580, 583, 425), (580, 584, 583), (581, 584, 580), (581, 585, 584), (582, 585, 581), (582, 586, 585), (432, 586, 582), (432, 431, 586), (583, 587, 426), (583, 588, 587), (584, 588, 583), (584, 589, 588), (585, 589, 584), (585, 590, 589), (586, 590, 585), (586, 591, 590), (431, 591, 586), (431, 430, 591), (587, 592, 427), (587, 593, 592), (588, 593, 587), (588, 594, 593), (589, 594, 588), (589, 595, 594), (590, 595, 589), (590, 596, 595), (591, 596, 590), (591, 597, 596), (430, 597, 591), (430, 429, 597), (592, 393, 428), (592, 392, 393), (593, 392, 592), (593, 391, 392), (594, 391, 593), (594, 390, 391), (595, 390, 594), (595, 389, 390), (596, 389, 595), (596, 388, 389), (597, 388, 596), (597, 387, 388), (429, 387, 597), (429, 345, 387), (346, 422, 436), (436, 598, 437), (437, 599, 438), (438, 601, 439), (439, 604, 440), (440, 608, 441), (441, 613, 442), (422, 598, 436), (422, 423, 598), (598, 599, 437), (598, 600, 599), (423, 600, 598), (423, 424, 600), (599, 601, 438), (599, 602, 601), (600, 602, 599), (600, 603, 602), (424, 603, 600), (424, 425, 603), (601, 604, 439), (601, 605, 604), (602, 605, 601), (602, 606, 605), (603, 606, 602), (603, 607, 606), (425, 607, 603), (425, 426, 607), (604, 608, 440), (604, 609, 608), (605, 609, 604), (605, 610, 609), (606, 610, 605), (606, 611, 610), (607, 611, 606), (607, 612, 611), (426, 612, 607), (426, 427, 612), (608, 613, 441), (608, 614, 613), (609, 614, 608), (609, 615, 614), (610, 615, 609), (610, 616, 615), (611, 616, 610), (611, 617, 616), (612, 617, 611), (612, 618, 617), (427, 618, 612), (427, 428, 618), (613, 400, 442), (613, 399, 400), (614, 399, 613), (614, 398, 399), (615, 398, 614), (615, 397, 398), (616, 397, 615), (616, 396, 397), (617, 396, 616), (617, 395, 396), (618, 395, 617), (618, 394, 395), (428, 394, 618), (428, 341, 394), (346, 436, 443), (443, 619, 444), (444, 620, 445), (445, 622, 446), (446, 625, 447), (447, 629, 448), (448, 634, 449), (436, 619, 443), (436, 437, 619), (619, 620, 444), (619, 621, 620), (437, 621, 619), (437, 438, 621), (620, 622, 445), (620, 623, 622), (621, 623, 620), (621, 624, 623), (438, 624, 621), (438, 439, 624), (622, 625, 446), (622, 626, 625), (623, 626, 622), (623, 627, 626), (624, 627, 623), (624, 628, 627), (439, 628, 624), (439, 440, 628), (625, 629, 447), (625, 630, 629), (626, 630, 625), (626, 631, 630), (627, 631, 626), (627, 632, 631), (628, 632, 627), (628, 633, 632), (440, 633, 628), (440, 441, 633), (629, 634, 448), (629, 635, 634), (630, 635, 629), (630, 636, 635), (631, 636, 630), (631, 637, 636), (632, 637, 631), (632, 638, 637), (633, 638, 632), (633, 639, 638), (441, 639, 633), (441, 442, 639), (634, 407, 449), (634, 406, 407), (635, 406, 634), (635, 405, 406), (636, 405, 635), (636, 404, 405), (637, 404, 636), (637, 403, 404), (638, 403, 637), (638, 402, 403), (639, 402, 638), (639, 401, 402), (442, 401, 639), (442, 342, 401), (346, 443, 450), (450, 640, 451), (451, 641, 452), (452, 643, 453), (453, 646, 454), (454, 650, 455), (455, 655, 456), (443, 640, 450), (443, 444, 640), (640, 641, 451), (640, 642, 641), (444, 642, 640), (444, 445, 642), (641, 643, 452), (641, 644, 643), (642, 644, 641), (642, 645, 644), (445, 645, 642), (445, 446, 645), (643, 646, 453), (643, 647, 646), (644, 647, 643), (644, 648, 647), (645, 648, 644), (645, 649, 648), (446, 649, 645), (446, 447, 649), (646, 650, 454), (646, 651, 650), (647, 651, 646), (647, 652, 651), (648, 652, 647), (648, 653, 652), (649, 653, 648), (649, 654, 653), (447, 654, 649), (447, 448, 654), (650, 655, 455), (650, 656, 655), (651, 656, 650), (651, 657, 656), (652, 657, 651), (652, 658, 657), (653, 658, 652), (653, 659, 658), (654, 659, 653), (654, 660, 659), (448, 660, 654), (448, 449, 660), (655, 414, 456), (655, 413, 414), (656, 413, 655), (656, 412, 413), (657, 412, 656), (657, 411, 412), (658, 411, 657), (658, 410, 411), (659, 410, 658), (659, 409, 410), (660, 409, 659), (660, 408, 409), (449, 408, 660), (449, 343, 408), (346, 450, 435), (435, 661, 434), (434, 662, 433), (433, 664, 432), (432, 667, 431), (431, 671, 430), (430, 676, 429), (450, 661, 435), (450, 451, 661), (661, 662, 434), (661, 663, 662), (451, 663, 661), (451, 452, 663), (662, 664, 433), (662, 665, 664), (663, 665, 662), (663, 666, 665), (452, 666, 663), (452, 453, 666), (664, 667, 432), (664, 668, 667), (665, 668, 664), (665, 669, 668), (666, 669, 665), (666, 670, 669), (453, 670, 666), (453, 454, 670), (667, 671, 431), (667, 672, 671), (668, 672, 667), (668, 673, 672), (669, 673, 668), (669, 674, 673), (670, 674, 669), (670, 675, 674), (454, 675, 670), (454, 455, 675), (671, 676, 430), (671, 677, 676), (672, 677, 671), (672, 678, 677), (673, 678, 672), (673, 679, 678), (674, 679, 673), (674, 680, 679), (675, 680, 674), (675, 681, 680), (455, 681, 675), (455, 456, 681), (676, 421, 429), (676, 420, 421), (677, 420, 676), (677, 419, 420), (678, 419, 677), (678, 418, 419), (679, 418, 678), (679, 417, 418), (680, 417, 679), (680, 416, 417), (681, 416, 680), (681, 415, 416), (456, 415, 681), (456, 344, 415), (10, 121, 462, 351), (119, 9, 350, 460), (120, 119, 460, 461), (121, 120, 461, 462), (18, 127, 468, 359), (125, 17, 358, 466), (126, 125, 466, 467), (127, 126, 467, 468), (26, 133, 474, 367), (131, 25, 366, 472), (132, 131, 472, 473), (133, 132, 473, 474), (34, 139, 480, 375), (137, 33, 374, 478), (138, 137, 478, 479), (139, 138, 479, 480), (42, 145, 486, 383), (143, 41, 382, 484), (144, 143, 484, 485), (145, 144, 485, 486), (152, 18, 359, 493), (156, 152, 493, 497), (160, 156, 497, 501), (9, 160, 501, 350), (170, 26, 367, 511), (174, 170, 511, 515), (178, 174, 515, 519), (17, 178, 519, 358), (188, 34, 375, 529), (192, 188, 529, 533), (196, 192, 533, 537), (25, 196, 537, 366), (206, 42, 383, 547), (210, 206, 547, 551), (214, 210, 551, 555), (33, 214, 555, 374), (224, 10, 351, 565), (228, 224, 565, 569), (232, 228, 569, 573), (41, 232, 573, 382)])
me_icosphere.use_remesh_preserve_volume = False
me_icosphere.use_remesh_preserve_attributes = False
me_icosphere.use_mirror_vertex_groups = False
me_icosphere.update()

# ---- objects
ob_icosphere = bpy.data.objects.new('Icosphere', me_icosphere)
ob_lamp = bpy.data.objects.new('Lamp', light_lamp)
ob_camera = bpy.data.objects.new('Camera', cam_camera)

# ---- transforms, parenting, visibility, modifiers, constraints
ob_icosphere.location = (1.048, -0.6726, 0.0899)
ob_icosphere.lineart.crease_threshold = 0.0
ob_lamp.location = (4.076, 1.005, 5.904)
ob_lamp.rotation_euler = (0.6503, 0.05522, 1.866)
ob_lamp.lock_rotations_4d = False
ob_lamp.empty_display_type = 'ARROWS'
ob_lamp.color = (0.0, 0.0, 0.0, 0.0)
ob_lamp.lineart.crease_threshold = 0.0
ob_camera.location = (7.481, -6.508, 5.344)
ob_camera.rotation_euler = (1.109, 0.01082, 0.8149)
ob_camera.lock_rotations_4d = False
ob_camera.empty_display_type = 'ARROWS'
ob_camera.color = (0.0, 0.0, 0.0, 0.0)
ob_camera.display_type = 'WIRE'
ob_camera.lineart.crease_threshold = 0.0

# ---- collection membership
col_collection_1.objects.link(ob_icosphere)
col_collection_1.objects.link(ob_lamp)
col_collection_1.objects.link(ob_camera)

# ---- scene / render settings (as saved in the file)
scene.camera = ob_camera
scene.frame_start = 1; scene.frame_end = 250; scene.frame_set(1)
scene.render.engine = 'BLENDER_EEVEE_NEXT'
scene.render.resolution_percentage = 50
scene.render.dither_intensity = 0.0
scene.cycles.use_denoising = False
scene.cycles.samples = 10
scene.cycles.sampling_pattern = 'TABULATED_SOBOL'
scene.cycles.light_sampling_threshold = 0.0
scene.cycles.use_adaptive_sampling = False
scene.cycles.use_light_tree = False
scene.cycles.blur_glossy = 0.0
scene.cycles.pixel_filter_type = 'GAUSSIAN'
scene.cycles.sample_clamp_indirect = 0.0
scene.view_settings.view_transform = 'Standard'
bpy.context.view_layer.update()
